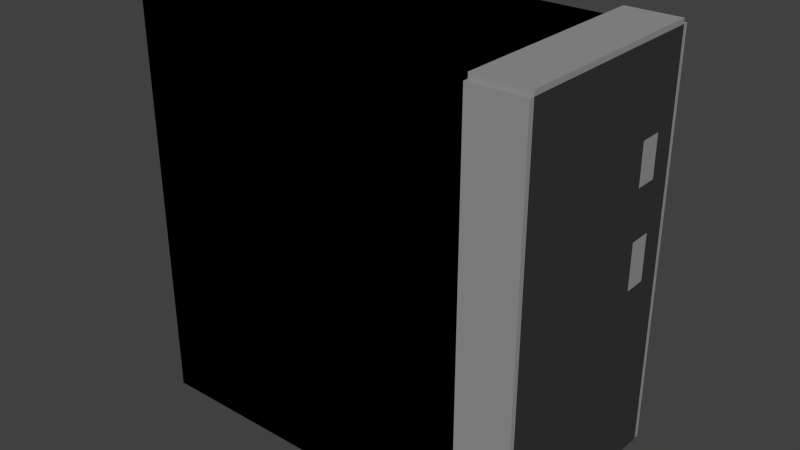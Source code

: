 # Source: computador.blend  (saved by Blender 2.76.0; exported with 4.5.12 LTS)
import bpy
from mathutils import Matrix  # noqa: F401  (used for matrix-valued properties, if any)

bpy.ops.wm.read_factory_settings(use_empty=True)
scene = bpy.context.scene
scene.name = 'Scene'

# ---- collections
col_collection_1 = bpy.data.collections.new('Collection 1'); scene.collection.children.link(col_collection_1)

# ---- materials (node trees are filled in below, after node groups)
mat_preto_reluz_001 = bpy.data.materials.new('preto_reluz.001')
mat_preto_reluz_001.alpha_threshold = 0.0
mat_preto_reluz_001.use_transparent_shadow = False
mat_preto_reluz_001.diffuse_color = (0.03968, 0.03968, 0.03968, 1.0)
mat_preto_reluz_001.specular_color = (0.8697, 1.0, 0.941)
mat_preto_reluz_001.roughness = 0.5
mat_preto_reluz_001.specular_intensity = 0.1042
mat_cinza = bpy.data.materials.new('cinza')
mat_cinza.alpha_threshold = 0.0
mat_cinza.use_transparent_shadow = False
mat_cinza.diffuse_color = (0.3032, 0.3032, 0.3032, 1.0)
mat_cinza.roughness = 0.5
mat_cinza.specular_intensity = 0.375
mat_preto_reluz = bpy.data.materials.new('preto_reluz')
mat_preto_reluz.alpha_threshold = 0.0
mat_preto_reluz.use_transparent_shadow = False
mat_preto_reluz.diffuse_color = (0.03968, 0.03968, 0.03968, 1.0)
mat_preto_reluz.roughness = 0.5
mat_preto_reluz.specular_intensity = 0.1562
mat_preto = bpy.data.materials.new('preto')
mat_preto.alpha_threshold = 0.0
mat_preto.use_transparent_shadow = False
mat_preto.diffuse_color = (0.0, 0.0, 0.0, 1.0)
mat_preto.roughness = 0.5
mat_preto.specular_intensity = 0.2292

# ---- material node trees

# ---- world
world_world = bpy.data.worlds.new('World'); scene.world = world_world
world_world.color = (0.05088, 0.05088, 0.05088)
world_world.use_sun_shadow = False
world_world.sun_shadow_jitter_overblur = 0.0
world_world.cycles.sampling_method = 'MANUAL'
world_world.cycles.sample_map_resolution = 256

# ---- meshes
me_cube_007 = bpy.data.meshes.new('Cube.007')
me_cube_007.from_pydata([(0.3957, 0.2057, -0.3628), (0.3957, -0.2057, -0.3628), (0.3957, 0.2057, -0.4442), (0.3957, -0.2057, -0.4442), (0.3957, 0.2057, -0.5412), (0.3957, -0.2057, -0.5412), (0.3957, 0.2057, -0.6327), (0.3957, -0.2057, -0.6327), (0.3957, 0.1145, -0.3628), (0.3957, 0.1145, -0.4442), (0.3957, 0.1145, -0.5412), (0.3957, 0.1145, -0.6327), (0.3957, 0.1601, -0.3628), (0.3957, 0.1601, -0.4442), (0.3957, 0.1601, -0.5412), (0.3957, 0.1601, -0.6327)], [], [(9, 8, 1, 3), (11, 10, 5, 7), (2, 0, 12, 13), (6, 4, 14, 15)])
me_cube_007.materials.append(mat_preto_reluz_001)
me_cube_007.use_remesh_preserve_volume = False
me_cube_007.use_remesh_preserve_attributes = False
me_cube_007.use_mirror_vertex_groups = False
me_cube_007.update()
me_cube_006 = bpy.data.meshes.new('Cube.006')
me_cube_006.from_pydata([(0.3957, 0.1145, -0.3628), (0.3957, 0.1145, -0.4442), (0.3957, 0.1145, -0.5412), (0.3957, 0.1145, -0.6327), (0.3957, 0.1601, -0.3628), (0.3957, 0.1601, -0.4442), (0.3957, 0.1601, -0.5412), (0.3957, 0.1601, -0.6327)], [], [(7, 6, 2, 3), (5, 4, 0, 1)])
me_cube_006.materials.append(mat_cinza)
me_cube_006.use_remesh_preserve_volume = False
me_cube_006.use_remesh_preserve_attributes = False
me_cube_006.use_mirror_vertex_groups = False
me_cube_006.update()
me_cube_005 = bpy.data.meshes.new('Cube.005')
me_cube_005.from_pydata([(0.3957, -0.2057, -0.9897), (0.3957, -0.2057, -0.1983), (0.3957, 0.2057, -0.9897), (0.3957, 0.2057, -0.1983), (0.3957, 0.2057, -0.3628), (0.3957, -0.2057, -0.3628), (0.3957, 0.2057, -0.4442), (0.3957, -0.2057, -0.4442), (0.3957, 0.2057, -0.5412), (0.3957, -0.2057, -0.5412), (0.3957, 0.2057, -0.6327), (0.3957, -0.2057, -0.6327), (0.3957, 0.1145, -0.9897), (0.3957, 0.1145, -0.1983), (0.3957, 0.1145, -0.3628), (0.3957, 0.1145, -0.4442), (0.3957, 0.1145, -0.5412), (0.3957, 0.1145, -0.6327), (0.3957, 0.1601, -0.9897), (0.3957, 0.1601, -0.1983), (0.3957, 0.1601, -0.3628), (0.3957, 0.1601, -0.4442), (0.3957, 0.1601, -0.5412), (0.3957, 0.1601, -0.6327)], [], [(14, 13, 1, 5), (16, 15, 7, 9), (12, 17, 11, 0), (18, 23, 17, 12), (22, 21, 15, 16), (20, 19, 13, 14), (4, 3, 19, 20), (8, 6, 21, 22), (2, 10, 23, 18)])
me_cube_005.materials.append(mat_preto_reluz)
me_cube_005.use_remesh_preserve_volume = False
me_cube_005.use_remesh_preserve_attributes = False
me_cube_005.use_mirror_vertex_groups = False
me_cube_005.update()
me_cube_004 = bpy.data.meshes.new('Cube.004')
me_cube_004.from_pydata([(0.3957, -0.2057, -0.9897), (0.3957, 0.2057, -0.9897), (0.2895, 0.2057, -0.9897), (0.2895, -0.2057, -0.9897), (0.3957, -0.2057, -0.1983), (0.3957, -0.2057, -0.9897), (0.2895, -0.2057, -0.9897), (0.2895, -0.2057, -0.1983), (0.2895, 0.2067, -0.1983), (0.3957, 0.2067, -0.1983), (0.3957, 0.2067, -0.9897), (0.2895, 0.2067, -0.9897), (0.3957, -0.2157, -0.1983), (0.3957, -0.2157, -0.9897), (0.2895, -0.2157, -0.9897), (0.2895, -0.2157, -0.1983), (0.2895, 0.2057, -0.1983), (0.3957, 0.2057, -0.1983), (0.3957, -0.2057, -0.1983), (0.2895, -0.2057, -0.1983), (0.2895, 0.2057, -0.1883), (0.3957, 0.2057, -0.1883), (0.3957, -0.2057, -0.1883), (0.2895, -0.2057, -0.1883), (0.2895, 0.2167, -0.1983), (0.3957, 0.2167, -0.1983), (0.3957, 0.2167, -0.9897), (0.2895, 0.2167, -0.9897)], [], [(2, 1, 0, 3), (7, 6, 14, 15), (10, 11, 27, 26), (13, 12, 15, 14), (4, 7, 15, 12), (6, 5, 13, 14), (5, 4, 12, 13), (19, 18, 22, 23), (21, 20, 23, 22), (17, 16, 20, 21), (16, 19, 23, 20), (18, 17, 21, 22), (27, 24, 25, 26), (8, 9, 25, 24), (11, 8, 24, 27), (9, 10, 26, 25)])
me_cube_004.materials.append(mat_cinza)
me_cube_004.use_remesh_preserve_volume = False
me_cube_004.use_remesh_preserve_attributes = False
me_cube_004.use_mirror_vertex_groups = False
me_cube_004.update()
me_cube_003 = bpy.data.meshes.new('Cube.003')
me_cube_003.from_pydata([(-0.3957, -0.2057, -0.9897), (-0.3957, -0.2057, -0.1983), (-0.3957, 0.2057, -0.9897), (-0.3957, 0.2057, -0.1983), (0.3957, -0.2057, -0.9897), (0.3957, -0.2057, -0.1983), (0.3957, 0.2057, -0.9897), (0.3957, 0.2057, -0.1983), (0.2895, 0.2057, -0.9897), (0.2895, 0.2057, -0.1983), (0.2895, -0.2057, -0.9897), (0.2895, -0.2057, -0.1983), (0.2895, 0.2057, -0.1983), (0.3957, 0.2057, -0.1983), (0.3957, 0.2057, -0.9897), (0.3957, -0.2057, -0.1983), (0.3957, -0.2057, -0.9897), (0.2895, -0.2057, -0.9897), (0.2895, 0.2057, -0.9897), (0.2895, -0.2057, -0.1983), (0.2895, 0.2057, -0.1983), (0.3957, 0.2057, -0.1983), (0.3957, 0.2057, -0.9897), (0.2895, 0.2057, -0.9897), (0.2895, 0.2067, -0.1983), (0.3957, 0.2067, -0.1983), (0.3957, 0.2067, -0.9897), (0.2895, 0.2067, -0.9897), (0.2895, 0.2057, -0.1983), (0.3957, 0.2057, -0.1983), (0.3957, -0.2057, -0.1983), (0.2895, -0.2057, -0.1983), (0.2895, 0.2057, -0.1983), (0.3957, 0.2057, -0.1983), (0.3957, -0.2057, -0.1983), (0.2895, -0.2057, -0.1983)], [], [(0, 1, 3, 2), (11, 10, 17, 19), (10, 11, 1, 0), (9, 3, 1, 11), (4, 5, 15, 16), (2, 8, 10, 0), (7, 6, 14, 13), (2, 3, 9, 8), (12, 13, 21, 20), (19, 15, 30, 31), (9, 11, 19, 12), (6, 8, 18, 14), (10, 4, 16, 17), (8, 9, 12, 18), (5, 7, 13, 15), (23, 20, 24, 27), (18, 12, 20, 23), (14, 18, 23, 22), (13, 14, 22, 21), (21, 22, 26, 25), (22, 23, 27, 26), (20, 21, 25, 24), (28, 31, 35, 32), (15, 13, 29, 30), (13, 12, 28, 29), (12, 19, 31, 28), (30, 29, 33, 34), (31, 30, 34, 35), (29, 28, 32, 33)])
_uv = me_cube_003.uv_layers.new(name='UVMap')
_uv.uv.foreach_set('vector', [9.771e-08, 1.0, 0.0, 0.5, 0.2997, 0.5, 0.2997, 1.0, 0.0, 0.0, 0.0, 0.0, 0.0, 0.0, 0.0, 0.0, 0.4993, 0.5, 0.4993, 3.766e-08, 0.9985, 0.0, 0.9985, 0.5, 0.5994, 0.5, 0.5994, 0.9329, 0.2997, 0.9329, 0.2997, 0.5, 0.0, 0.0, 0.0, 0.0, 0.0, 0.0, 0.0, 0.0, 0.5994, 0.9329, 0.5994, 0.5, 0.8991, 0.5, 0.8991, 0.9329, 0.0, 0.0, 0.0, 0.0, 0.0, 0.0, 0.0, 0.0, 0.4993, 0.0, 0.4993, 0.5, 8.685e-08, 0.5, 0.0, 0.0, 0.0, 0.0, 0.0, 0.0, 0.0, 0.0, 0.0, 0.0, 0.0, 0.0, 0.0, 0.0, 0.0, 0.0, 0.0, 0.0, 0.0, 0.0, 0.0, 0.0, 0.0, 0.0, 0.0, 0.0, 0.0, 0.0, 0.0, 0.0, 0.0, 0.0, 0.0, 0.0, 0.0, 0.0, 0.0, 0.0, 0.0, 0.0, 0.0, 0.0, 0.0, 0.0, 0.0, 0.0, 0.0, 0.0, 0.0, 0.0, 0.0, 0.0, 0.0, 0.0, 0.0, 0.0, 0.0, 0.0, 0.9985, 0.5, 0.9985, 0.0, 0.9993, 0.0, 0.9993, 0.5, 0.0, 0.0, 0.0, 0.0, 0.0, 0.0, 0.0, 0.0, 0.0, 0.0, 0.0, 0.0, 0.0, 0.0, 0.0, 0.0, 0.0, 0.0, 0.0, 0.0, 0.0, 0.0, 0.0, 0.0, 0.9993, 0.5, 0.9993, 0.0, 1.0, 0.0, 1.0, 0.5, 0.8991, 0.5671, 0.8991, 0.5, 0.8999, 0.5, 0.8999, 0.5671, 0.8999, 0.5671, 0.8999, 0.6342, 0.8991, 0.6342, 0.8991, 0.5671, 0.0, 0.0, 0.0, 0.0, 0.0, 0.0, 0.0, 0.0, 0.0, 0.0, 0.0, 0.0, 0.0, 0.0, 0.0, 0.0, 0.0, 0.0, 0.0, 0.0, 0.0, 0.0, 0.0, 0.0, 0.0, 0.0, 0.0, 0.0, 0.0, 0.0, 0.0, 0.0, 0.0, 0.0, 0.0, 0.0, 0.0, 0.0, 0.0, 0.0, 0.0, 0.0, 0.0, 0.0, 0.0, 0.0, 0.0, 0.0, 0.0, 0.0, 0.0, 0.0, 0.0, 0.0, 0.0, 0.0])
me_cube_003.materials.append(mat_preto)
me_cube_003.use_remesh_preserve_volume = False
me_cube_003.use_remesh_preserve_attributes = False
me_cube_003.use_mirror_vertex_groups = False
me_cube_003.update()

# ---- objects
ob_portas = bpy.data.objects.new('portas', me_cube_007)
ob_butoes = bpy.data.objects.new('butoes', me_cube_006)
ob_frente = bpy.data.objects.new('frente', me_cube_005)
ob_caixilho_cinza = bpy.data.objects.new('caixilho.cinza', me_cube_004)
ob_caixilho_preto = bpy.data.objects.new('caixilho.preto', me_cube_003)

# ---- transforms, parenting, visibility, modifiers, constraints
ob_portas.location = (0.0, 0.0, 1.0)
ob_portas.lineart.crease_threshold = 0.0
ob_butoes.location = (0.0, 0.0, 1.0)
ob_butoes.lineart.crease_threshold = 0.0
ob_frente.location = (0.0, 0.0, 1.0)
ob_frente.lineart.crease_threshold = 0.0
ob_caixilho_cinza.location = (0.0, 0.0, 1.0)
ob_caixilho_cinza.lineart.crease_threshold = 0.0
ob_caixilho_preto.location = (0.0, 0.0, 0.9905)
ob_caixilho_preto.lineart.crease_threshold = 0.0

# ---- collection membership
col_collection_1.objects.link(ob_portas)
col_collection_1.objects.link(ob_butoes)
col_collection_1.objects.link(ob_frente)
col_collection_1.objects.link(ob_caixilho_cinza)
col_collection_1.objects.link(ob_caixilho_preto)

# ---- scene / render settings (as saved in the file)
scene.frame_start = 1; scene.frame_end = 250; scene.frame_set(1)
scene.render.engine = 'BLENDER_EEVEE_NEXT'
scene.render.resolution_percentage = 50
scene.render.dither_intensity = 0.0
scene.cycles.use_denoising = False
scene.cycles.samples = 10
scene.cycles.sampling_pattern = 'TABULATED_SOBOL'
scene.cycles.light_sampling_threshold = 0.0
scene.cycles.use_adaptive_sampling = False
scene.cycles.use_light_tree = False
scene.cycles.blur_glossy = 0.0
scene.cycles.pixel_filter_type = 'GAUSSIAN'
scene.cycles.sample_clamp_indirect = 0.0
scene.view_settings.view_transform = 'Standard'
bpy.context.view_layer.update()

# ---- added for rendering (the .blend has no active camera and no usable light): camera, sun
cam_auto = bpy.data.cameras.new('AutoCamera')
cam_auto.lens = 50.0
cam_auto.sensor_width = 36.0
cam_auto.clip_end = 1000.0
ob_auto_camera = bpy.data.objects.new('AutoCamera', cam_auto)
scene.collection.objects.link(ob_auto_camera)
ob_auto_camera.location = (1.12215, -1.34608, 1.30397)
ob_auto_camera.rotation_euler = (1.09748, -7.21219e-08, 0.694738)
scene.camera = ob_auto_camera
light_auto_sun = bpy.data.lights.new('AutoSun', 'SUN')
light_auto_sun.energy = 3.0
light_auto_sun.angle = 0.0523599
ob_auto_sun = bpy.data.objects.new('AutoSun', light_auto_sun)
scene.collection.objects.link(ob_auto_sun)
ob_auto_sun.rotation_euler = (0.872665, 0.174533, 0.523599)
bpy.context.view_layer.update()
